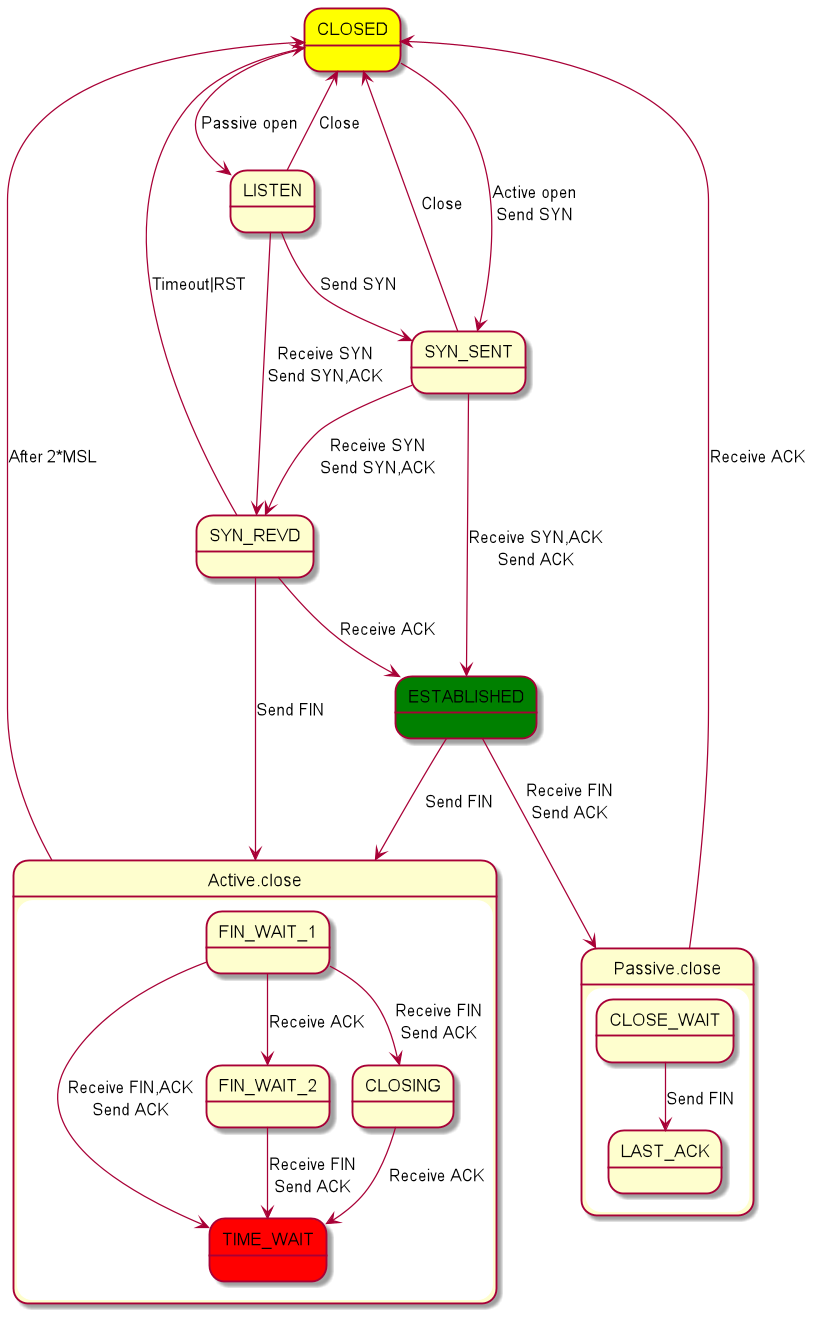

The diagram above was rendered by PlantUML. Its source (embedded in the PNG):
@startuml
state CLOSED #yellow
state ESTABLISHED #green

CLOSED --> LISTEN: Passive open
CLOSED --> SYN_SENT: Active open\nSend SYN

LISTEN --> CLOSED: Close
LISTEN --> SYN_REVD: Receive SYN\nSend SYN,ACK
LISTEN --> SYN_SENT: Send SYN

SYN_SENT --> CLOSED: Close
SYN_SENT --> SYN_REVD: Receive SYN\nSend SYN,ACK
SYN_SENT --> ESTABLISHED: Receive SYN,ACK\nSend ACK

SYN_REVD --> CLOSED: Timeout|RST
SYN_REVD --> ESTABLISHED: Receive ACK
SYN_REVD --> Active.close: Send FIN

ESTABLISHED --> Active.close: Send FIN
ESTABLISHED --> Passive.close: Receive FIN\nSend ACK

state Active.close {
    state TIME_WAIT #red
    FIN_WAIT_1 --> FIN_WAIT_2: Receive ACK
    FIN_WAIT_1 --> TIME_WAIT: Receive FIN,ACK\nSend ACK
    FIN_WAIT_1 --> CLOSING: Receive FIN\nSend ACK

    FIN_WAIT_2 --> TIME_WAIT: Receive FIN\nSend ACK

    CLOSING --> TIME_WAIT: Receive ACK
}

Active.close --> CLOSED: After 2*MSL

state Passive.close {
    CLOSE_WAIT --> LAST_ACK: Send FIN
}
Passive.close --> CLOSED: Receive ACK

@enduml